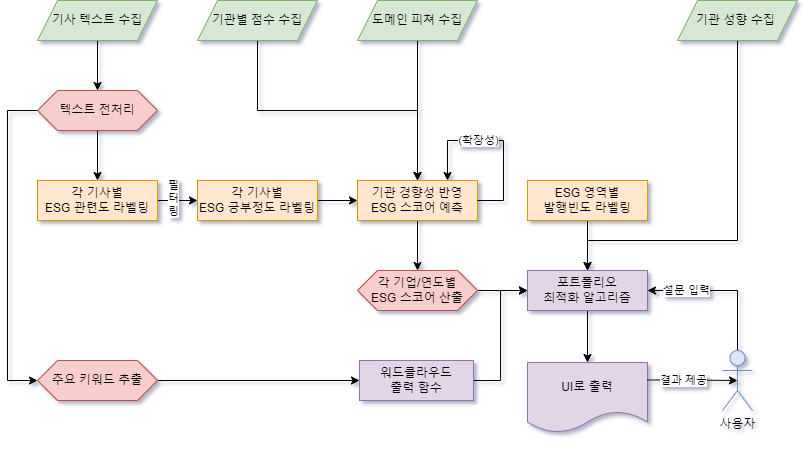

The diagram above was exported from draw.io. Its source (the exported page's mxGraphModel, read from the mxfile embedded in the PNG):
<mxGraphModel dx="1247" dy="1840" grid="1" gridSize="10" guides="1" tooltips="1" connect="1" arrows="1" fold="1" page="1" pageScale="1" pageWidth="827" pageHeight="1169" math="0" shadow="0">
  <root>
    <mxCell id="WIyWlLk6GJQsqaUBKTNV-0" />
    <mxCell id="WIyWlLk6GJQsqaUBKTNV-1" parent="WIyWlLk6GJQsqaUBKTNV-0" />
    <mxCell id="ziAmG0HqcXQLFWPB2gqo-11" style="edgeStyle=orthogonalEdgeStyle;rounded=0;orthogonalLoop=1;jettySize=auto;html=1;exitX=0.5;exitY=1;exitDx=0;exitDy=0;entryX=0.5;entryY=0;entryDx=0;entryDy=0;" edge="1" parent="WIyWlLk6GJQsqaUBKTNV-1" source="ziAmG0HqcXQLFWPB2gqo-14">
      <mxGeometry relative="1" as="geometry">
        <mxPoint x="108.99999999999999" y="-1100" as="sourcePoint" />
        <mxPoint x="108.99999999999999" y="-1050" as="targetPoint" />
      </mxGeometry>
    </mxCell>
    <mxCell id="ziAmG0HqcXQLFWPB2gqo-16" style="edgeStyle=orthogonalEdgeStyle;rounded=0;orthogonalLoop=1;jettySize=auto;html=1;exitX=1;exitY=0.5;exitDx=0;exitDy=0;entryX=0;entryY=0.5;entryDx=0;entryDy=0;" edge="1" parent="WIyWlLk6GJQsqaUBKTNV-1" source="WIyWlLk6GJQsqaUBKTNV-12" target="Q1y8pbd-CWzsw6n1lbuB-6">
      <mxGeometry relative="1" as="geometry" />
    </mxCell>
    <mxCell id="ziAmG0HqcXQLFWPB2gqo-17" value="필&lt;div&gt;터&lt;/div&gt;&lt;div&gt;링&lt;/div&gt;" style="edgeLabel;html=1;align=center;verticalAlign=middle;resizable=0;points=[];" vertex="1" connectable="0" parent="ziAmG0HqcXQLFWPB2gqo-16">
      <mxGeometry x="-0.21" y="2" relative="1" as="geometry">
        <mxPoint as="offset" />
      </mxGeometry>
    </mxCell>
    <mxCell id="WIyWlLk6GJQsqaUBKTNV-12" value="&lt;div&gt;각 기사별&lt;/div&gt;ESG 관련도 라벨링" style="rounded=0;whiteSpace=wrap;html=1;fontSize=12;glass=0;strokeWidth=1;shadow=0;fillColor=#ffe6cc;strokeColor=#d79b00;" parent="WIyWlLk6GJQsqaUBKTNV-1" vertex="1">
      <mxGeometry x="49" y="-960" width="120" height="40" as="geometry" />
    </mxCell>
    <mxCell id="Q1y8pbd-CWzsw6n1lbuB-19" style="edgeStyle=orthogonalEdgeStyle;rounded=0;orthogonalLoop=1;jettySize=auto;html=1;entryX=0;entryY=0.5;entryDx=0;entryDy=0;" parent="WIyWlLk6GJQsqaUBKTNV-1" source="Q1y8pbd-CWzsw6n1lbuB-6" target="Q1y8pbd-CWzsw6n1lbuB-8" edge="1">
      <mxGeometry relative="1" as="geometry" />
    </mxCell>
    <mxCell id="Q1y8pbd-CWzsw6n1lbuB-6" value="&lt;div&gt;각 기사별&lt;/div&gt;ESG 긍부정도 라벨링" style="rounded=0;whiteSpace=wrap;html=1;fontSize=12;glass=0;strokeWidth=1;shadow=0;fillColor=#ffe6cc;strokeColor=#d79b00;" parent="WIyWlLk6GJQsqaUBKTNV-1" vertex="1">
      <mxGeometry x="209" y="-960" width="120" height="40" as="geometry" />
    </mxCell>
    <mxCell id="ziAmG0HqcXQLFWPB2gqo-26" style="edgeStyle=orthogonalEdgeStyle;rounded=0;orthogonalLoop=1;jettySize=auto;html=1;exitX=0.5;exitY=1;exitDx=0;exitDy=0;entryX=0.5;entryY=0;entryDx=0;entryDy=0;" edge="1" parent="WIyWlLk6GJQsqaUBKTNV-1" source="Q1y8pbd-CWzsw6n1lbuB-8" target="ziAmG0HqcXQLFWPB2gqo-40">
      <mxGeometry relative="1" as="geometry">
        <mxPoint x="495" y="-900" as="targetPoint" />
      </mxGeometry>
    </mxCell>
    <mxCell id="Q1y8pbd-CWzsw6n1lbuB-8" value="기관 경향성 반영 ESG 스코어 예측" style="rounded=0;whiteSpace=wrap;html=1;fontSize=12;glass=0;strokeWidth=1;shadow=0;fillColor=#ffe6cc;strokeColor=#d79b00;" parent="WIyWlLk6GJQsqaUBKTNV-1" vertex="1">
      <mxGeometry x="369" y="-960" width="120" height="40" as="geometry" />
    </mxCell>
    <mxCell id="Q1y8pbd-CWzsw6n1lbuB-24" style="edgeStyle=orthogonalEdgeStyle;rounded=0;orthogonalLoop=1;jettySize=auto;html=1;exitX=0.5;exitY=1;exitDx=0;exitDy=0;entryX=0.5;entryY=0;entryDx=0;entryDy=0;" parent="WIyWlLk6GJQsqaUBKTNV-1" source="Q1y8pbd-CWzsw6n1lbuB-13" target="Q1y8pbd-CWzsw6n1lbuB-18" edge="1">
      <mxGeometry relative="1" as="geometry" />
    </mxCell>
    <mxCell id="Q1y8pbd-CWzsw6n1lbuB-13" value="ESG 영역별&lt;div&gt;발행빈도 라벨링&lt;/div&gt;" style="rounded=0;whiteSpace=wrap;html=1;fontSize=12;glass=0;strokeWidth=1;shadow=0;fillColor=#ffe6cc;strokeColor=#d79b00;" parent="WIyWlLk6GJQsqaUBKTNV-1" vertex="1">
      <mxGeometry x="539" y="-960" width="120" height="40" as="geometry" />
    </mxCell>
    <mxCell id="ziAmG0HqcXQLFWPB2gqo-43" style="edgeStyle=orthogonalEdgeStyle;rounded=0;orthogonalLoop=1;jettySize=auto;html=1;exitX=0.5;exitY=1;exitDx=0;exitDy=0;entryX=0.5;entryY=0;entryDx=0;entryDy=0;" edge="1" parent="WIyWlLk6GJQsqaUBKTNV-1" source="Q1y8pbd-CWzsw6n1lbuB-18" target="ziAmG0HqcXQLFWPB2gqo-2">
      <mxGeometry relative="1" as="geometry" />
    </mxCell>
    <mxCell id="Q1y8pbd-CWzsw6n1lbuB-18" value="포트폴리오&lt;div&gt;최적화 알고리즘&lt;/div&gt;" style="rounded=0;whiteSpace=wrap;html=1;fontSize=12;glass=0;strokeWidth=1;shadow=0;fillColor=#e1d5e7;strokeColor=#9673a6;" parent="WIyWlLk6GJQsqaUBKTNV-1" vertex="1">
      <mxGeometry x="539" y="-870" width="120" height="40" as="geometry" />
    </mxCell>
    <mxCell id="Q1y8pbd-CWzsw6n1lbuB-22" style="edgeStyle=orthogonalEdgeStyle;rounded=0;orthogonalLoop=1;jettySize=auto;html=1;entryX=0.5;entryY=0;entryDx=0;entryDy=0;exitX=0.5;exitY=1;exitDx=0;exitDy=0;" parent="WIyWlLk6GJQsqaUBKTNV-1" source="ziAmG0HqcXQLFWPB2gqo-21" target="Q1y8pbd-CWzsw6n1lbuB-8" edge="1">
      <mxGeometry relative="1" as="geometry">
        <mxPoint x="429" y="-1010" as="sourcePoint" />
      </mxGeometry>
    </mxCell>
    <mxCell id="ziAmG0HqcXQLFWPB2gqo-5" style="edgeStyle=orthogonalEdgeStyle;rounded=0;orthogonalLoop=1;jettySize=auto;html=1;entryX=0.5;entryY=0;entryDx=0;entryDy=0;exitX=0.5;exitY=1;exitDx=0;exitDy=0;" edge="1" parent="WIyWlLk6GJQsqaUBKTNV-1" source="ziAmG0HqcXQLFWPB2gqo-20" target="Q1y8pbd-CWzsw6n1lbuB-8">
      <mxGeometry relative="1" as="geometry">
        <mxPoint x="269" y="-1010" as="sourcePoint" />
        <Array as="points">
          <mxPoint x="269" y="-1030" />
          <mxPoint x="429" y="-1030" />
        </Array>
      </mxGeometry>
    </mxCell>
    <mxCell id="ziAmG0HqcXQLFWPB2gqo-2" value="UI로 출력" style="shape=document;whiteSpace=wrap;html=1;boundedLbl=1;fillColor=#e1d5e7;strokeColor=#9673a6;" vertex="1" parent="WIyWlLk6GJQsqaUBKTNV-1">
      <mxGeometry x="539" y="-778" width="120" height="70" as="geometry" />
    </mxCell>
    <mxCell id="ziAmG0HqcXQLFWPB2gqo-14" value="기사 텍스트 수집" style="shape=parallelogram;perimeter=parallelogramPerimeter;whiteSpace=wrap;html=1;fixedSize=1;fillColor=#d5e8d4;strokeColor=#82b366;" vertex="1" parent="WIyWlLk6GJQsqaUBKTNV-1">
      <mxGeometry x="49" y="-1140" width="120" height="40" as="geometry" />
    </mxCell>
    <mxCell id="ziAmG0HqcXQLFWPB2gqo-20" value="기관별 점수 수집" style="shape=parallelogram;perimeter=parallelogramPerimeter;whiteSpace=wrap;html=1;fixedSize=1;fillColor=#d5e8d4;strokeColor=#82b366;" vertex="1" parent="WIyWlLk6GJQsqaUBKTNV-1">
      <mxGeometry x="209" y="-1140" width="120" height="40" as="geometry" />
    </mxCell>
    <mxCell id="ziAmG0HqcXQLFWPB2gqo-21" value="도메인 피쳐 수집" style="shape=parallelogram;perimeter=parallelogramPerimeter;whiteSpace=wrap;html=1;fixedSize=1;fillColor=#d5e8d4;strokeColor=#82b366;" vertex="1" parent="WIyWlLk6GJQsqaUBKTNV-1">
      <mxGeometry x="369" y="-1140" width="120" height="40" as="geometry" />
    </mxCell>
    <mxCell id="ziAmG0HqcXQLFWPB2gqo-24" style="edgeStyle=orthogonalEdgeStyle;rounded=0;orthogonalLoop=1;jettySize=auto;html=1;exitX=0.5;exitY=1;exitDx=0;exitDy=0;entryX=0.5;entryY=0;entryDx=0;entryDy=0;" edge="1" parent="WIyWlLk6GJQsqaUBKTNV-1" source="ziAmG0HqcXQLFWPB2gqo-22" target="Q1y8pbd-CWzsw6n1lbuB-18">
      <mxGeometry relative="1" as="geometry">
        <Array as="points">
          <mxPoint x="749" y="-900" />
          <mxPoint x="599" y="-900" />
        </Array>
      </mxGeometry>
    </mxCell>
    <mxCell id="ziAmG0HqcXQLFWPB2gqo-22" value="기관 성향 수집&amp;nbsp;" style="shape=parallelogram;perimeter=parallelogramPerimeter;whiteSpace=wrap;html=1;fixedSize=1;fillColor=#d5e8d4;strokeColor=#82b366;" vertex="1" parent="WIyWlLk6GJQsqaUBKTNV-1">
      <mxGeometry x="689" y="-1140" width="120" height="40" as="geometry" />
    </mxCell>
    <mxCell id="ziAmG0HqcXQLFWPB2gqo-33" style="edgeStyle=orthogonalEdgeStyle;rounded=0;orthogonalLoop=1;jettySize=auto;html=1;exitX=1;exitY=0.5;exitDx=0;exitDy=0;entryX=0.75;entryY=0;entryDx=0;entryDy=0;" edge="1" parent="WIyWlLk6GJQsqaUBKTNV-1" source="Q1y8pbd-CWzsw6n1lbuB-8" target="Q1y8pbd-CWzsw6n1lbuB-8">
      <mxGeometry relative="1" as="geometry">
        <Array as="points">
          <mxPoint x="515" y="-940" />
          <mxPoint x="515" y="-1000" />
          <mxPoint x="459" y="-1000" />
        </Array>
      </mxGeometry>
    </mxCell>
    <mxCell id="ziAmG0HqcXQLFWPB2gqo-34" value="&lt;div&gt;(확장성)&lt;br&gt;&lt;/div&gt;" style="edgeLabel;html=1;align=center;verticalAlign=middle;resizable=0;points=[];" vertex="1" connectable="0" parent="ziAmG0HqcXQLFWPB2gqo-33">
      <mxGeometry x="0.1121" y="-2" relative="1" as="geometry">
        <mxPoint x="-11" y="2" as="offset" />
      </mxGeometry>
    </mxCell>
    <mxCell id="ziAmG0HqcXQLFWPB2gqo-46" style="edgeStyle=orthogonalEdgeStyle;rounded=0;orthogonalLoop=1;jettySize=auto;html=1;exitX=0.5;exitY=1;exitDx=0;exitDy=0;entryX=0.5;entryY=0;entryDx=0;entryDy=0;" edge="1" parent="WIyWlLk6GJQsqaUBKTNV-1" source="ziAmG0HqcXQLFWPB2gqo-36" target="WIyWlLk6GJQsqaUBKTNV-12">
      <mxGeometry relative="1" as="geometry" />
    </mxCell>
    <mxCell id="ziAmG0HqcXQLFWPB2gqo-47" style="edgeStyle=orthogonalEdgeStyle;rounded=0;orthogonalLoop=1;jettySize=auto;html=1;exitX=0;exitY=0.5;exitDx=0;exitDy=0;entryX=0;entryY=0.5;entryDx=0;entryDy=0;" edge="1" parent="WIyWlLk6GJQsqaUBKTNV-1" source="ziAmG0HqcXQLFWPB2gqo-36" target="ziAmG0HqcXQLFWPB2gqo-48">
      <mxGeometry relative="1" as="geometry">
        <mxPoint x="55" y="-750" as="targetPoint" />
        <Array as="points">
          <mxPoint x="18.96" y="-1030" />
          <mxPoint x="18.96" y="-760" />
        </Array>
      </mxGeometry>
    </mxCell>
    <mxCell id="ziAmG0HqcXQLFWPB2gqo-36" value="텍스트 전처리" style="shape=hexagon;perimeter=hexagonPerimeter2;whiteSpace=wrap;html=1;fixedSize=1;fillColor=#f8cecc;strokeColor=#b85450;" vertex="1" parent="WIyWlLk6GJQsqaUBKTNV-1">
      <mxGeometry x="49" y="-1050" width="120" height="40" as="geometry" />
    </mxCell>
    <mxCell id="ziAmG0HqcXQLFWPB2gqo-41" style="edgeStyle=orthogonalEdgeStyle;rounded=0;orthogonalLoop=1;jettySize=auto;html=1;exitX=1;exitY=0.5;exitDx=0;exitDy=0;entryX=0;entryY=0.5;entryDx=0;entryDy=0;" edge="1" parent="WIyWlLk6GJQsqaUBKTNV-1" source="ziAmG0HqcXQLFWPB2gqo-40" target="Q1y8pbd-CWzsw6n1lbuB-18">
      <mxGeometry relative="1" as="geometry">
        <mxPoint x="535" y="-850" as="targetPoint" />
      </mxGeometry>
    </mxCell>
    <mxCell id="ziAmG0HqcXQLFWPB2gqo-40" value="각 기업/연도별&lt;div&gt;ESG 스코어 산출&lt;/div&gt;" style="shape=hexagon;perimeter=hexagonPerimeter2;whiteSpace=wrap;html=1;fixedSize=1;fillColor=#f8cecc;strokeColor=#b85450;" vertex="1" parent="WIyWlLk6GJQsqaUBKTNV-1">
      <mxGeometry x="369" y="-870" width="120" height="40" as="geometry" />
    </mxCell>
    <mxCell id="ziAmG0HqcXQLFWPB2gqo-44" style="edgeStyle=orthogonalEdgeStyle;rounded=0;orthogonalLoop=1;jettySize=auto;html=1;exitX=0.5;exitY=1;exitDx=0;exitDy=0;exitPerimeter=0;" edge="1" parent="WIyWlLk6GJQsqaUBKTNV-1">
      <mxGeometry relative="1" as="geometry">
        <mxPoint x="106.99999999999999" y="-710" as="sourcePoint" />
        <mxPoint x="106.99999999999999" y="-710" as="targetPoint" />
      </mxGeometry>
    </mxCell>
    <mxCell id="ziAmG0HqcXQLFWPB2gqo-52" style="edgeStyle=orthogonalEdgeStyle;rounded=0;orthogonalLoop=1;jettySize=auto;html=1;exitX=1;exitY=0.5;exitDx=0;exitDy=0;entryX=0;entryY=0.5;entryDx=0;entryDy=0;" edge="1" parent="WIyWlLk6GJQsqaUBKTNV-1" source="ziAmG0HqcXQLFWPB2gqo-48" target="ziAmG0HqcXQLFWPB2gqo-49">
      <mxGeometry relative="1" as="geometry" />
    </mxCell>
    <mxCell id="ziAmG0HqcXQLFWPB2gqo-48" value="&lt;div&gt;주요 키워드 추출&lt;/div&gt;" style="shape=hexagon;perimeter=hexagonPerimeter2;whiteSpace=wrap;html=1;fixedSize=1;fillColor=#f8cecc;strokeColor=#b85450;" vertex="1" parent="WIyWlLk6GJQsqaUBKTNV-1">
      <mxGeometry x="49" y="-780" width="120" height="40" as="geometry" />
    </mxCell>
    <mxCell id="ziAmG0HqcXQLFWPB2gqo-51" style="edgeStyle=orthogonalEdgeStyle;rounded=0;orthogonalLoop=1;jettySize=auto;html=1;exitX=1;exitY=0.5;exitDx=0;exitDy=0;entryX=0;entryY=0.5;entryDx=0;entryDy=0;" edge="1" parent="WIyWlLk6GJQsqaUBKTNV-1" source="ziAmG0HqcXQLFWPB2gqo-49" target="Q1y8pbd-CWzsw6n1lbuB-18">
      <mxGeometry relative="1" as="geometry">
        <mxPoint x="495" y="-759.5652173913043" as="targetPoint" />
      </mxGeometry>
    </mxCell>
    <mxCell id="ziAmG0HqcXQLFWPB2gqo-49" value="워드클라우드&lt;div&gt;출력 함수&lt;/div&gt;" style="rounded=0;whiteSpace=wrap;html=1;fillColor=#e1d5e7;strokeColor=#9673a6;" vertex="1" parent="WIyWlLk6GJQsqaUBKTNV-1">
      <mxGeometry x="371" y="-780" width="114" height="40" as="geometry" />
    </mxCell>
    <mxCell id="ziAmG0HqcXQLFWPB2gqo-63" style="edgeStyle=orthogonalEdgeStyle;rounded=0;orthogonalLoop=1;jettySize=auto;html=1;exitX=0.5;exitY=0;exitDx=0;exitDy=0;exitPerimeter=0;entryX=1;entryY=0.5;entryDx=0;entryDy=0;" edge="1" parent="WIyWlLk6GJQsqaUBKTNV-1" source="ziAmG0HqcXQLFWPB2gqo-62" target="Q1y8pbd-CWzsw6n1lbuB-18">
      <mxGeometry relative="1" as="geometry" />
    </mxCell>
    <mxCell id="ziAmG0HqcXQLFWPB2gqo-68" value="설문 입력" style="edgeLabel;html=1;align=center;verticalAlign=middle;resizable=0;points=[];" vertex="1" connectable="0" parent="ziAmG0HqcXQLFWPB2gqo-63">
      <mxGeometry x="0.1422" relative="1" as="geometry">
        <mxPoint x="-25" as="offset" />
      </mxGeometry>
    </mxCell>
    <mxCell id="ziAmG0HqcXQLFWPB2gqo-62" value="사용자" style="shape=umlActor;verticalLabelPosition=bottom;verticalAlign=top;html=1;outlineConnect=0;fillColor=#dae8fc;strokeColor=#6c8ebf;" vertex="1" parent="WIyWlLk6GJQsqaUBKTNV-1">
      <mxGeometry x="734" y="-790" width="30" height="60" as="geometry" />
    </mxCell>
    <mxCell id="ziAmG0HqcXQLFWPB2gqo-67" style="edgeStyle=orthogonalEdgeStyle;rounded=0;orthogonalLoop=1;jettySize=auto;html=1;exitX=1;exitY=0.25;exitDx=0;exitDy=0;entryX=0.5;entryY=0.5;entryDx=0;entryDy=0;entryPerimeter=0;" edge="1" parent="WIyWlLk6GJQsqaUBKTNV-1" source="ziAmG0HqcXQLFWPB2gqo-2" target="ziAmG0HqcXQLFWPB2gqo-62">
      <mxGeometry relative="1" as="geometry" />
    </mxCell>
    <mxCell id="ziAmG0HqcXQLFWPB2gqo-69" value="결과 제공" style="edgeLabel;html=1;align=center;verticalAlign=middle;resizable=0;points=[];" vertex="1" connectable="0" parent="ziAmG0HqcXQLFWPB2gqo-67">
      <mxGeometry x="0.0941" relative="1" as="geometry">
        <mxPoint x="-13" as="offset" />
      </mxGeometry>
    </mxCell>
  </root>
</mxGraphModel>